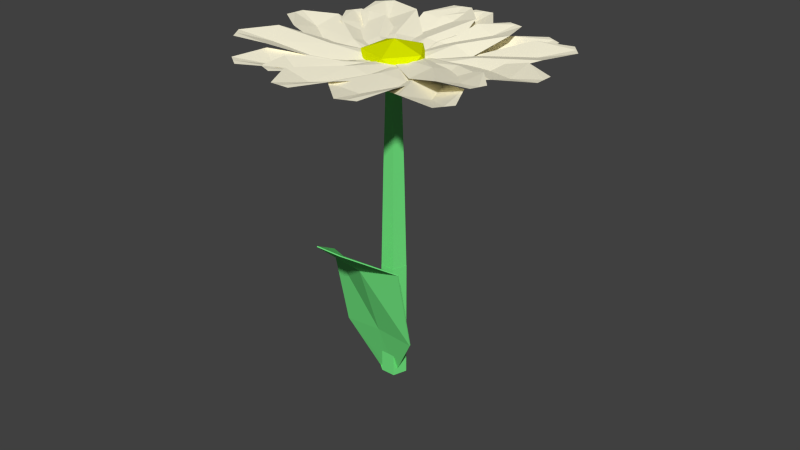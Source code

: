 # Source: flower2.blend  (saved by Blender 2.79.0; exported with 4.5.12 LTS)
import bpy
from mathutils import Matrix  # noqa: F401  (used for matrix-valued properties, if any)

bpy.ops.wm.read_factory_settings(use_empty=True)
scene = bpy.context.scene
scene.name = 'Scene'

# ---- collections
col_collection_1 = bpy.data.collections.new('Collection 1'); scene.collection.children.link(col_collection_1)

# ---- materials (node trees are filled in below, after node groups)
mat_material_002 = bpy.data.materials.new('Material.002')
mat_material_002.alpha_threshold = 0.0
mat_material_002.use_transparent_shadow = False
mat_material_002.diffuse_color = (0.1703, 0.8, 0.22, 1.0)
mat_material_002.roughness = 0.5
mat_material_002.specular_intensity = 0.0
mat_material = bpy.data.materials.new('Material')
mat_material.alpha_threshold = 0.0
mat_material.use_transparent_shadow = False
mat_material.diffuse_color = (1.0, 0.9513, 0.7428, 1.0)
mat_material.roughness = 0.5
mat_material.specular_intensity = 0.0
mat_material.line_color = (0.0, 0.0, 0.0, 1.0)
mat_material_001 = bpy.data.materials.new('Material.001')
mat_material_001.alpha_threshold = 0.0
mat_material_001.use_transparent_shadow = False
mat_material_001.diffuse_color = (0.7003, 0.8, 0.0, 1.0)
mat_material_001.roughness = 0.5
mat_material_001.specular_intensity = 0.0

# ---- material node trees

# ---- world
world_world = bpy.data.worlds.new('World'); scene.world = world_world
world_world.color = (0.05088, 0.05088, 0.05088)
world_world.use_sun_shadow = False
world_world.sun_shadow_jitter_overblur = 0.0
world_world.cycles.sampling_method = 'NONE'
world_world.cycles.sample_map_resolution = 256

# ---- meshes
me_plane_016 = bpy.data.meshes.new('Plane.016')
me_plane_016.from_pydata([(-2.383, -0.6604, 0.001734), (2.362, -0.6604, 0.001734), (-0.5924, 0.9971, 1.164e-10), (0.5924, 1.003, -1.164e-10), (-2.377, -3.42, 0.04897), (2.368, -3.421, 0.05208), (-0.827, -4.812, -0.362), (0.8392, -4.812, -0.3609), (-0.01243, -0.7491, 0.01003), (0.0, 1.0, 0.0), (-0.002408, -3.315, -0.0468), (0.006101, -4.812, -0.3615), (0.3136, 1.122, 0.1709), (0.2368, -2.527, 0.5202), (1.037, 1.044, 0.08212), (0.9603, -2.605, 0.4314), (0.7576, 0.9252, -0.06154), (0.6808, -2.723, 0.2877), (-0.1385, 0.9303, -0.06154), (-0.2154, -2.718, 0.2877), (-0.413, 1.052, 0.08212), (-0.4898, -2.597, 0.4314), (-2.383, -0.6676, 0.01273), (2.362, -0.6676, 0.01273), (-0.5925, 0.9899, 0.011), (0.5923, 0.9957, 0.011), (-2.377, -3.427, 0.05997), (2.368, -3.428, 0.06308), (-0.8271, -4.819, -0.351), (0.839, -4.819, -0.3499), (-0.01256, -0.7562, 0.02104), (-0.0001299, 0.9928, 0.011), (-0.002538, -3.323, -0.0358), (0.005971, -4.819, -0.3505)], [], [(8, 9, 3, 1), (8, 10, 4, 0), (10, 11, 6, 4), (5, 7, 11, 10), (1, 5, 10, 8), (0, 2, 9, 8), (12, 13, 15, 14), (14, 15, 17, 16), (16, 17, 19, 18), (15, 13, 21, 19, 17), (20, 21, 13, 12), (18, 19, 21, 20), (12, 14, 16, 18, 20), (2, 20, 18), (30, 23, 25, 31), (30, 22, 26, 32), (32, 26, 28, 33), (27, 32, 33, 29), (23, 30, 32, 27), (22, 30, 31, 24), (3, 9, 31, 25), (7, 5, 27, 29), (5, 1, 23, 27), (1, 3, 25, 23), (4, 6, 28, 26), (0, 4, 26, 22), (6, 11, 33, 28), (9, 2, 24, 31), (2, 0, 22, 24), (11, 7, 29, 33)])
me_plane_016.materials.append(mat_material_002)
me_plane_016.use_remesh_preserve_volume = False
me_plane_016.use_remesh_preserve_attributes = False
me_plane_016.use_mirror_vertex_groups = False
me_plane_016.update()
me_plane_010 = bpy.data.meshes.new('Plane.010')
me_plane_010.from_pydata([(2.79, 2.885, -0.03245), (-0.3539, 3.411, -0.03245), (1.431, 1.048, -0.03245), (-0.5067, 1.372, -0.03245), (3.577, 4.901, 0.1166), (0.4327, 5.427, 0.1166), (3.048, 6.331, 0.1166), (1.944, 6.516, 0.1166), (1.218, 3.148, 0.04574), (0.4622, 1.21, -0.03245), (2.005, 5.164, 0.04574), (2.496, 6.423, 0.1166), (3.455, 2.028, 0.0164), (1.264, 3.075, 0.0164), (1.53, 0.8785, 0.0164), (0.1794, 1.524, 0.0164), (5.021, 3.433, 0.141), (2.831, 4.479, 0.141), (5.289, 4.65, 0.141), (4.52, 5.017, 0.141), (2.36, 2.551, 0.08175), (0.8545, 1.201, 0.0164), (3.926, 3.956, 0.08175), (4.904, 4.834, 0.141), (4.509, 0.3481, 0.005113), (3.487, 2.364, 0.005113), (1.413, 0.1051, 0.005113), (0.7836, 1.348, 0.005113), (7.526, 1.003, 0.1542), (6.504, 3.02, 0.1542), (9.079, 2.067, 0.1542), (8.72, 2.775, 0.1542), (3.998, 1.356, 0.08331), (1.099, 0.7264, 0.005113), (7.015, 2.012, 0.08331), (8.899, 2.421, 0.1542), (4.29, 1.418, -0.093), (2.198, 3.041, -0.093), (1.554, 0.4395, -0.093), (0.2641, 1.44, -0.093), (6.72, 2.759, 0.05605), (4.627, 4.383, 0.05605), (7.558, 4.124, 0.05605), (6.823, 4.695, 0.05605), (3.244, 2.229, -0.0148), (0.9089, 0.9398, -0.093), (5.673, 3.571, -0.0148), (7.191, 4.409, 0.05605), (0.2058, -1.273, -0.05107), (2.938, -0.1273, -0.05107), (-0.918, 0.6306, -0.05107), (0.766, 1.337, -0.05107), (1.92, -3.025, 0.09797), (4.653, -1.879, 0.09797), (3.878, -3.748, 0.09797), (4.838, -3.346, 0.09797), (1.572, -0.7003, 0.02712), (-0.07604, 0.9837, -0.05107), (3.287, -2.452, 0.02712), (4.358, -3.547, 0.09797), (-1.623, -1.0, 0.0), (1.623, -1.0, 0.0), (-1.0, 1.0, 0.0), (1.0, 1.0, 0.0), (-1.623, -3.081, 0.149), (1.623, -3.081, 0.149), (-0.5698, -4.381, 0.149), (0.5698, -4.381, 0.149), (0.0, -1.0, 0.07819), (0.0, 1.0, 0.0), (0.0, -3.081, 0.07819), (0.0, -4.381, 0.149), (1.419, -0.9303, 0.04127), (3.291, 0.3549, 0.04127), (-0.06984, 0.4697, 0.04127), (1.084, 1.262, 0.04127), (3.342, -2.13, 0.1658), (5.214, -0.8451, 0.1658), (5.15, -2.463, 0.1658), (5.808, -2.012, 0.1658), (2.355, -0.2877, 0.1066), (0.5069, 0.8657, 0.04127), (4.278, -1.488, 0.1066), (5.479, -2.237, 0.1658), (2.804, -0.6107, 0.009474), (4.011, 1.361, 0.009474), (0.2, 0.5115, 0.009474), (0.9439, 1.727, 0.009474), (5.755, -1.385, 0.1585), (6.962, 0.5874, 0.1585), (7.99, -1.228, 0.1585), (8.413, -0.5359, 0.1585), (3.408, 0.3753, 0.08767), (0.572, 1.119, 0.009474), (6.358, -0.3986, 0.08767), (8.201, -0.8821, 0.1585), (-2.374, 3.011, 0.0004742), (-3.973, 1.162, 0.0004742), (-0.02265, 1.67, 0.0004742), (-1.008, 0.5311, 0.0004742), (-5.14, 4.036, 0.1495), (-6.739, 2.187, 0.1495), (-7.387, 4.077, 0.1495), (-7.948, 3.428, 0.1495), (-3.174, 2.086, 0.07867), (-0.5154, 1.101, 0.0004742), (-5.94, 3.112, 0.07867), (-7.667, 3.752, 0.1495), (-0.9363, 3.206, 0.01637), (-3.054, 2.096, 0.01637), (0.2533, 1.688, 0.01637), (-1.052, 1.004, 0.01637), (-2.597, 4.564, 0.1409), (-4.714, 3.454, 0.1409), (-4.321, 5.052, 0.1409), (-5.064, 4.662, 0.1409), (-1.995, 2.651, 0.08172), (-0.3991, 1.346, 0.01637), (-3.655, 4.009, 0.08172), (-4.692, 4.857, 0.1409), (2.092, 3.009, -0.008898), (-1.123, 3.293, -0.008898), (1.067, 1.081, -0.008898), (-0.9153, 1.256, -0.008898), (2.518, 5.071, 0.1401), (-0.6982, 5.355, 0.1401), (1.74, 6.451, 0.1401), (0.6108, 6.551, 0.1401), (0.4845, 3.151, 0.0693), (0.07572, 1.169, -0.008898), (0.9098, 5.213, 0.0693), (1.175, 6.501, 0.1401), (0.1822, 3.573, 0.005201), (-2.76, 2.677, 0.005201), (0.9069, 1.588, 0.005201), (-0.9063, 1.036, 0.005201), (-1.159, 5.46, 0.1542), (-4.101, 4.564, 0.1542), (-2.951, 6.348, 0.1542), (-3.984, 6.033, 0.1542), (-1.289, 3.125, 0.08339), (0.0002713, 1.312, 0.005201), (-2.63, 5.012, 0.06657), (-3.468, 6.19, 0.1542), (-4.141, 1.027, -0.03672), (-2.399, -0.7652, -0.03672), (-1.229, 1.757, -0.03672), (-0.1553, 0.6522, -0.03672), (-6.822, -0.08972, 0.1123), (-5.081, -1.882, 0.1123), (-7.933, -1.369, 0.1123), (-7.321, -1.998, 0.1123), (-3.27, 0.131, 0.04147), (-0.6921, 1.205, -0.03672), (-5.952, -0.9859, 0.04147), (-7.627, -1.684, 0.1123), (-4.26, 2.21, 0.02124), (-3.659, 0.122, 0.02124), (-1.142, 2.179, 0.02124), (-0.7719, 0.8928, 0.02124), (-7.383, 1.824, 0.1703), (-6.782, -0.2632, 0.1703), (-9.14, 0.9065, 0.1703), (-8.929, 0.1734, 0.1703), (-3.959, 1.166, 0.09944), (-0.957, 1.536, 0.02124), (-7.083, 0.7806, 0.09944), (-9.034, 0.54, 0.1703), (-3.438, 0.3493, 0.009171), (-1.481, -0.88, 0.009171), (-1.295, 1.32, 0.009171), (-0.08845, 0.5621, 0.009171), (-5.277, -0.9057, 0.1337), (-3.32, -2.135, 0.1337), (-5.791, -2.088, 0.1337), (-5.104, -2.52, 0.1337), (-2.459, -0.2654, 0.07452), (-0.6916, 0.9409, 0.009171), (-4.298, -1.52, 0.07452), (-5.447, -2.304, 0.1337), (-0.4231, 1.276, -0.1707), (0.5356, 0.2711, -0.06784), (-1.587, 0.3686, -0.06784), (-2.101, 1.72, -0.06784), (-0.2963, 2.458, -0.06784), (1.333, 1.562, -0.06784), (-0.5499, 0.09413, 0.09864), (-2.179, 0.9898, 0.09864), (-1.382, 2.281, 0.09864), (0.7407, 2.183, 0.09864), (1.255, 0.8319, 0.09864), (-0.4231, 1.276, 0.2015), (-3.095, -0.4666, 0.02383), (-0.08639, -1.263, 0.02383), (-1.372, 1.235, 0.02383), (0.4817, 0.744, 0.02383), (-4.286, -2.396, 0.1729), (-1.278, -3.192, 0.1729), (-4.055, -3.859, 0.1729), (-2.998, -4.139, 0.1729), (-1.591, -0.8648, 0.102), (-0.4453, 0.9894, 0.02383), (-2.782, -2.794, 0.102), (-3.527, -3.999, 0.1729), (-0.1675, 1.694, -2.275), (-0.2985, 1.482, -0.005057), (0.3072, 1.197, -2.275), (-0.04137, 1.213, -0.005057), (-0.2691, 0.7473, -2.275), (-0.3536, 0.9693, -0.005057), (-1.1, 0.9673, -2.275), (-0.8036, 1.088, -0.005057), (-1.037, 1.553, -2.275), (-0.7696, 1.405, -0.005057), (-0.2252, 1.601, -1.14), (0.1538, 1.204, -1.14), (-0.3063, 0.845, -1.14), (-0.9696, 1.021, -1.14), (-0.9194, 1.488, -1.14)], [(112, 142)], [(8, 1, 3, 9), (8, 0, 4, 10), (10, 4, 6, 11), (5, 10, 11, 7), (1, 8, 10, 5), (0, 8, 9, 2), (20, 13, 15, 21), (20, 12, 16, 22), (22, 16, 18, 23), (17, 22, 23, 19), (13, 20, 22, 17), (12, 20, 21, 14), (32, 25, 27, 33), (32, 24, 28, 34), (34, 28, 30, 35), (29, 34, 35, 31), (25, 32, 34, 29), (24, 32, 33, 26), (44, 37, 39, 45), (44, 36, 40, 46), (46, 40, 42, 47), (41, 46, 47, 43), (37, 44, 46, 41), (36, 44, 45, 38), (56, 49, 51, 57), (56, 48, 52, 58), (58, 52, 54, 59), (53, 58, 59, 55), (49, 56, 58, 53), (48, 56, 57, 50), (68, 61, 63, 69), (68, 60, 64, 70), (70, 64, 66, 71), (65, 70, 71, 67), (61, 68, 70, 65), (60, 68, 69, 62), (80, 73, 75, 81), (80, 72, 76, 82), (82, 76, 78, 83), (77, 82, 83, 79), (73, 80, 82, 77), (72, 80, 81, 74), (92, 85, 87, 93), (92, 84, 88, 94), (94, 88, 90, 95), (89, 94, 95, 91), (85, 92, 94, 89), (84, 92, 93, 86), (104, 97, 99, 105), (104, 96, 100, 106), (106, 100, 102, 107), (101, 106, 107, 103), (97, 104, 106, 101), (96, 104, 105, 98), (116, 109, 111, 117), (116, 108, 112, 118), (118, 112, 114, 119), (113, 118, 119, 115), (109, 116, 118, 113), (108, 116, 117, 110), (128, 121, 123, 129), (128, 120, 124, 130), (130, 124, 126, 131), (125, 130, 131, 127), (121, 128, 130, 125), (120, 128, 129, 122), (140, 133, 135, 141), (140, 132, 136, 142), (142, 136, 138, 143), (137, 142, 143, 139), (133, 140, 142, 137), (132, 140, 141, 134), (152, 145, 147, 153), (152, 144, 148, 154), (154, 148, 150, 155), (149, 154, 155, 151), (145, 152, 154, 149), (144, 152, 153, 146), (164, 157, 159, 165), (164, 156, 160, 166), (166, 160, 162, 167), (161, 166, 167, 163), (157, 164, 166, 161), (156, 164, 165, 158), (176, 169, 171, 177), (176, 168, 172, 178), (178, 172, 174, 179), (173, 178, 179, 175), (169, 176, 178, 173), (168, 176, 177, 170), (180, 181, 182), (181, 180, 185), (180, 182, 183), (180, 183, 184), (180, 184, 185), (181, 185, 190), (182, 181, 186), (183, 182, 187), (184, 183, 188), (185, 184, 189), (181, 190, 186), (182, 186, 187), (183, 187, 188), (184, 188, 189), (185, 189, 190), (186, 190, 191), (187, 186, 191), (188, 187, 191), (189, 188, 191), (190, 189, 191), (200, 193, 195, 201), (200, 192, 196, 202), (202, 196, 198, 203), (197, 202, 203, 199), (193, 200, 202, 197), (192, 200, 201, 194), (214, 205, 207, 215), (215, 207, 209, 216), (216, 209, 211, 217), (207, 205, 213, 211, 209), (218, 213, 205, 214), (217, 211, 213, 218), (204, 206, 208, 210, 212), (210, 217, 218, 212), (212, 218, 214, 204), (208, 216, 217, 210), (206, 215, 216, 208), (204, 214, 215, 206)])
me_plane_010.polygons.foreach_set('material_index', [0, 0, 0, 0, 0, 0, 0, 0, 0, 0, 0, 0, 0, 0, 0, 0, 0, 0, 0, 0, 0, 0, 0, 0, 0, 0, 0, 0, 0, 0, 0, 0, 0, 0, 0, 0, 0, 0, 0, 0, 0, 0, 0, 0, 0, 0, 0, 0, 0, 0, 0, 0, 0, 0, 0, 0, 0, 0, 0, 0, 0, 0, 0, 0, 0, 0, 0, 0, 0, 0, 0, 0, 0, 0, 0, 0, 0, 0, 0, 0, 0, 0, 0, 0, 0, 0, 0, 0, 0, 0, 1, 1, 1, 1, 1, 1, 1, 1, 1, 1, 1, 1, 1, 1, 1, 1, 1, 1, 1, 1, 0, 0, 0, 0, 0, 0, 2, 2, 2, 2, 2, 2, 2, 2, 2, 2, 2, 2])
me_plane_010.materials.append(mat_material)
me_plane_010.materials.append(mat_material_001)
me_plane_010.materials.append(mat_material_002)
me_plane_010.use_remesh_preserve_volume = False
me_plane_010.use_remesh_preserve_attributes = False
me_plane_010.use_mirror_vertex_groups = False
me_plane_010.update()

# ---- objects
ob_plane_016 = bpy.data.objects.new('Plane.016', me_plane_016)
ob_plane_010 = bpy.data.objects.new('Plane.010', me_plane_010)

# ---- transforms, parenting, visibility, modifiers, constraints
ob_plane_016.location = (-0.1475, -0.1906, 0.4113)
ob_plane_016.rotation_euler = (-1.295, 0.01049, 0.002967)
ob_plane_016.scale = (0.1793, 0.3464, 1.024)
ob_plane_016.lineart.crease_threshold = 0.0
ob_plane_010.location = (0.1063, -0.3352, 3.611)
ob_plane_010.rotation_euler = (0.0, 0.0, -5.899)
ob_plane_010.scale = (0.1793, 0.2739, 1.0)
ob_plane_010.lineart.crease_threshold = 0.0

# ---- collection membership
col_collection_1.objects.link(ob_plane_016)
col_collection_1.objects.link(ob_plane_010)

# ---- scene / render settings (as saved in the file)
scene.frame_start = 1; scene.frame_end = 250; scene.frame_set(1)
scene.render.engine = 'BLENDER_EEVEE_NEXT'
scene.render.resolution_percentage = 50
scene.render.dither_intensity = 0.0
scene.cycles.use_denoising = False
scene.cycles.samples = 10
scene.cycles.sampling_pattern = 'TABULATED_SOBOL'
scene.cycles.light_sampling_threshold = 0.0
scene.cycles.use_adaptive_sampling = False
scene.cycles.use_light_tree = False
scene.cycles.blur_glossy = 0.0
scene.cycles.pixel_filter_type = 'GAUSSIAN'
scene.cycles.sample_clamp_indirect = 0.0
scene.view_settings.view_transform = 'Standard'
bpy.context.view_layer.update()

# ---- added for rendering (the .blend has no active camera and no usable light): camera, sun
cam_auto = bpy.data.cameras.new('AutoCamera')
cam_auto.lens = 50.0
cam_auto.sensor_width = 36.0
cam_auto.clip_end = 1000.0
ob_auto_camera = bpy.data.objects.new('AutoCamera', cam_auto)
scene.collection.objects.link(ob_auto_camera)
ob_auto_camera.location = (6.41886, -7.7766, 7.01541)
ob_auto_camera.rotation_euler = (1.09748, -7.21219e-08, 0.694738)
scene.camera = ob_auto_camera
light_auto_sun = bpy.data.lights.new('AutoSun', 'SUN')
light_auto_sun.energy = 3.0
light_auto_sun.angle = 0.0523599
ob_auto_sun = bpy.data.objects.new('AutoSun', light_auto_sun)
scene.collection.objects.link(ob_auto_sun)
ob_auto_sun.rotation_euler = (0.872665, 0.174533, 0.523599)
bpy.context.view_layer.update()

